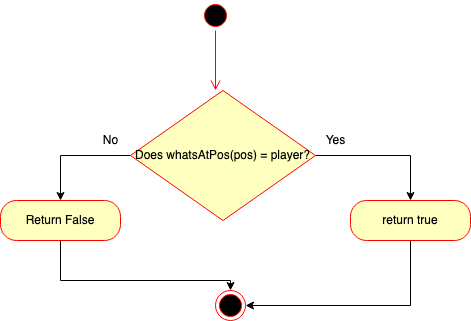

The diagram above was exported from draw.io. Its source (the exported page's mxGraphModel, read from the mxfile embedded in the PNG):
<mxGraphModel dx="1190" dy="1049" grid="1" gridSize="10" guides="1" tooltips="1" connect="1" arrows="1" fold="1" page="1" pageScale="1" pageWidth="1100" pageHeight="1700" math="0" shadow="0">
  <root>
    <mxCell id="KR9bQKDPpK6cvY0mvGH--0" />
    <mxCell id="KR9bQKDPpK6cvY0mvGH--1" parent="KR9bQKDPpK6cvY0mvGH--0" />
    <mxCell id="KR9bQKDPpK6cvY0mvGH--2" value="" style="ellipse;html=1;shape=startState;fillColor=#000000;strokeColor=#ff0000;" vertex="1" parent="KR9bQKDPpK6cvY0mvGH--1">
      <mxGeometry x="520" y="70" width="30" height="30" as="geometry" />
    </mxCell>
    <mxCell id="KR9bQKDPpK6cvY0mvGH--3" value="" style="edgeStyle=orthogonalEdgeStyle;html=1;verticalAlign=bottom;endArrow=open;endSize=8;strokeColor=#ff0000;" edge="1" source="KR9bQKDPpK6cvY0mvGH--2" parent="KR9bQKDPpK6cvY0mvGH--1">
      <mxGeometry relative="1" as="geometry">
        <mxPoint x="535" y="160" as="targetPoint" />
      </mxGeometry>
    </mxCell>
    <mxCell id="KR9bQKDPpK6cvY0mvGH--7" style="edgeStyle=orthogonalEdgeStyle;rounded=0;orthogonalLoop=1;jettySize=auto;html=1;entryX=0.5;entryY=0;entryDx=0;entryDy=0;" edge="1" parent="KR9bQKDPpK6cvY0mvGH--1" source="KR9bQKDPpK6cvY0mvGH--4" target="KR9bQKDPpK6cvY0mvGH--11">
      <mxGeometry relative="1" as="geometry">
        <mxPoint x="700" y="225" as="targetPoint" />
      </mxGeometry>
    </mxCell>
    <mxCell id="KR9bQKDPpK6cvY0mvGH--9" style="edgeStyle=orthogonalEdgeStyle;rounded=0;orthogonalLoop=1;jettySize=auto;html=1;" edge="1" parent="KR9bQKDPpK6cvY0mvGH--1" source="KR9bQKDPpK6cvY0mvGH--4" target="KR9bQKDPpK6cvY0mvGH--13">
      <mxGeometry relative="1" as="geometry">
        <mxPoint x="390" y="225" as="targetPoint" />
        <Array as="points">
          <mxPoint x="380" y="225" />
        </Array>
      </mxGeometry>
    </mxCell>
    <mxCell id="KR9bQKDPpK6cvY0mvGH--4" value="Does whatsAtPos(pos) = player?" style="rhombus;whiteSpace=wrap;html=1;fillColor=#ffffc0;strokeColor=#ff0000;" vertex="1" parent="KR9bQKDPpK6cvY0mvGH--1">
      <mxGeometry x="450" y="160" width="185" height="130" as="geometry" />
    </mxCell>
    <mxCell id="KR9bQKDPpK6cvY0mvGH--8" value="Yes" style="text;html=1;align=center;verticalAlign=middle;resizable=0;points=[];autosize=1;" vertex="1" parent="KR9bQKDPpK6cvY0mvGH--1">
      <mxGeometry x="635" y="200" width="40" height="20" as="geometry" />
    </mxCell>
    <mxCell id="KR9bQKDPpK6cvY0mvGH--10" value="No" style="text;html=1;align=center;verticalAlign=middle;resizable=0;points=[];autosize=1;" vertex="1" parent="KR9bQKDPpK6cvY0mvGH--1">
      <mxGeometry x="415" y="200" width="30" height="20" as="geometry" />
    </mxCell>
    <mxCell id="KR9bQKDPpK6cvY0mvGH--16" style="edgeStyle=orthogonalEdgeStyle;rounded=0;orthogonalLoop=1;jettySize=auto;html=1;entryX=1;entryY=0.5;entryDx=0;entryDy=0;" edge="1" parent="KR9bQKDPpK6cvY0mvGH--1" source="KR9bQKDPpK6cvY0mvGH--11" target="KR9bQKDPpK6cvY0mvGH--15">
      <mxGeometry relative="1" as="geometry">
        <Array as="points">
          <mxPoint x="730" y="375" />
        </Array>
      </mxGeometry>
    </mxCell>
    <mxCell id="KR9bQKDPpK6cvY0mvGH--11" value="return true" style="rounded=1;whiteSpace=wrap;html=1;arcSize=40;fontColor=#000000;fillColor=#ffffc0;strokeColor=#ff0000;" vertex="1" parent="KR9bQKDPpK6cvY0mvGH--1">
      <mxGeometry x="670" y="270" width="120" height="40" as="geometry" />
    </mxCell>
    <mxCell id="KR9bQKDPpK6cvY0mvGH--14" style="edgeStyle=orthogonalEdgeStyle;rounded=0;orthogonalLoop=1;jettySize=auto;html=1;" edge="1" parent="KR9bQKDPpK6cvY0mvGH--1" source="KR9bQKDPpK6cvY0mvGH--13" target="KR9bQKDPpK6cvY0mvGH--15">
      <mxGeometry relative="1" as="geometry">
        <mxPoint x="380" y="380" as="targetPoint" />
        <Array as="points">
          <mxPoint x="380" y="350" />
          <mxPoint x="550" y="350" />
        </Array>
      </mxGeometry>
    </mxCell>
    <mxCell id="KR9bQKDPpK6cvY0mvGH--13" value="Return False" style="rounded=1;whiteSpace=wrap;html=1;arcSize=40;fontColor=#000000;fillColor=#ffffc0;strokeColor=#ff0000;" vertex="1" parent="KR9bQKDPpK6cvY0mvGH--1">
      <mxGeometry x="320" y="270" width="120" height="40" as="geometry" />
    </mxCell>
    <mxCell id="KR9bQKDPpK6cvY0mvGH--15" value="" style="ellipse;html=1;shape=endState;fillColor=#000000;strokeColor=#ff0000;" vertex="1" parent="KR9bQKDPpK6cvY0mvGH--1">
      <mxGeometry x="535" y="360" width="30" height="30" as="geometry" />
    </mxCell>
  </root>
</mxGraphModel>